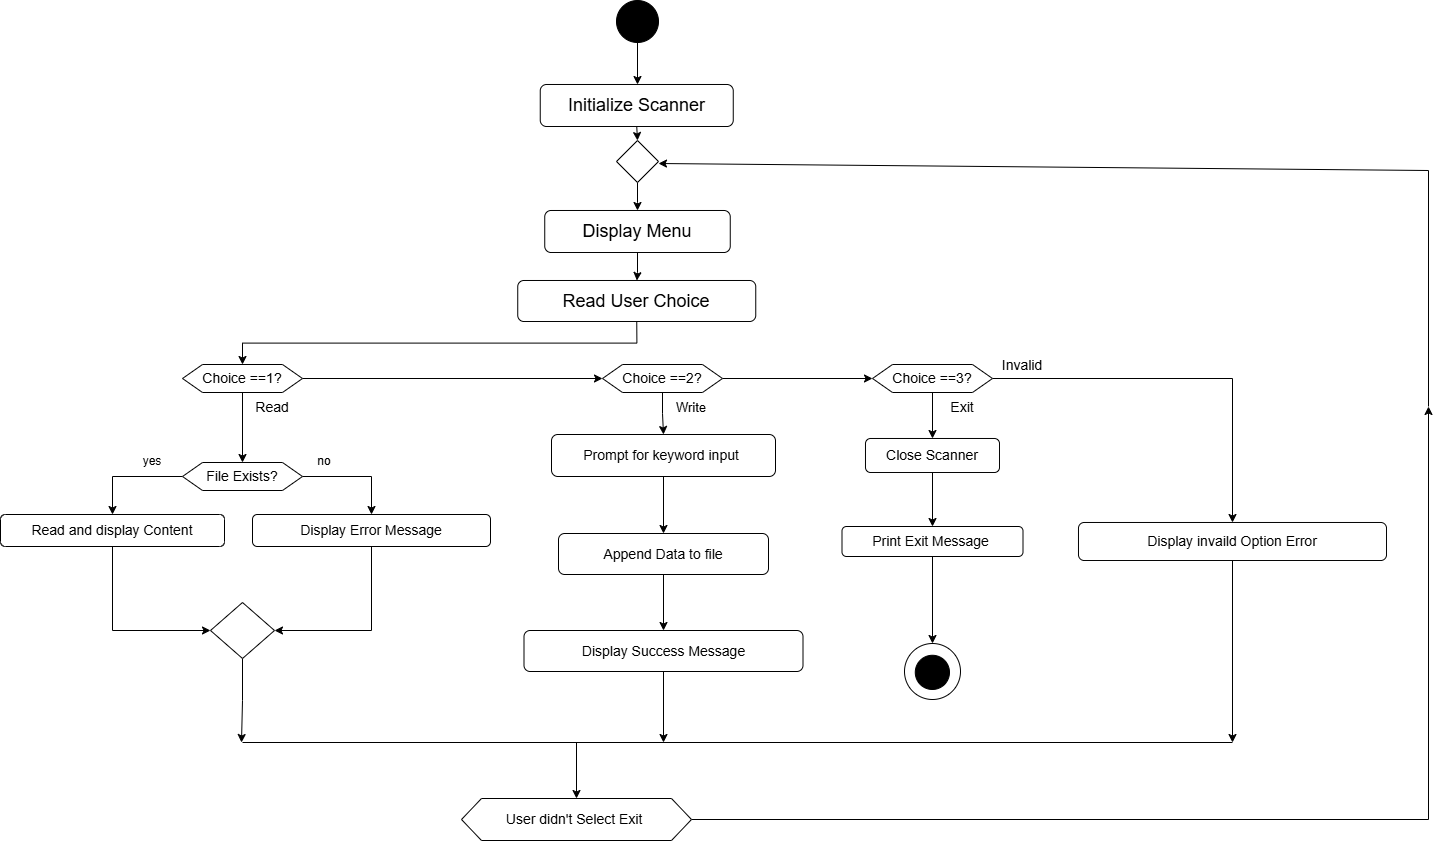

The diagram above was exported from draw.io. Its source (the exported page's mxGraphModel, read from the mxfile embedded in the PNG):
<mxGraphModel dx="2138" dy="586" grid="1" gridSize="14" guides="1" tooltips="1" connect="1" arrows="1" fold="1" page="1" pageScale="1" pageWidth="850" pageHeight="1100" background="none" math="0" shadow="0">
  <root>
    <mxCell id="0" />
    <mxCell id="1" parent="0" />
    <mxCell id="LKXU9s_B5mYq1I6IWXpK-5" edge="1" parent="1" source="LKXU9s_B5mYq1I6IWXpK-3" style="edgeStyle=orthogonalEdgeStyle;rounded=0;orthogonalLoop=1;jettySize=auto;html=1;" value="">
      <mxGeometry relative="1" as="geometry">
        <mxPoint x="371" y="112" as="targetPoint" />
      </mxGeometry>
    </mxCell>
    <mxCell id="LKXU9s_B5mYq1I6IWXpK-3" parent="1" style="ellipse;whiteSpace=wrap;html=1;aspect=fixed;fillColor=#000000;strokeColor=#000000;" value="" vertex="1">
      <mxGeometry height="42" width="42" x="350" y="28" as="geometry" />
    </mxCell>
    <mxCell id="LKXU9s_B5mYq1I6IWXpK-8" edge="1" parent="1" source="LKXU9s_B5mYq1I6IWXpK-6" style="edgeStyle=orthogonalEdgeStyle;rounded=0;orthogonalLoop=1;jettySize=auto;html=1;exitX=0.5;exitY=1;exitDx=0;exitDy=0;entryX=0.5;entryY=0;entryDx=0;entryDy=0;" target="LKXU9s_B5mYq1I6IWXpK-7">
      <mxGeometry relative="1" as="geometry" />
    </mxCell>
    <mxCell id="LKXU9s_B5mYq1I6IWXpK-6" parent="1" style="rounded=1;whiteSpace=wrap;html=1;" value="&lt;font style=&quot;font-size: 18px;&quot;&gt;Initialize Scanner&lt;/font&gt;" vertex="1">
      <mxGeometry height="42" width="193" x="273.75" y="112" as="geometry" />
    </mxCell>
    <mxCell id="LKXU9s_B5mYq1I6IWXpK-10" edge="1" parent="1" source="LKXU9s_B5mYq1I6IWXpK-7" style="edgeStyle=orthogonalEdgeStyle;rounded=0;orthogonalLoop=1;jettySize=auto;html=1;" target="LKXU9s_B5mYq1I6IWXpK-9" value="">
      <mxGeometry relative="1" as="geometry" />
    </mxCell>
    <mxCell id="LKXU9s_B5mYq1I6IWXpK-7" parent="1" style="rhombus;whiteSpace=wrap;html=1;" value="" vertex="1">
      <mxGeometry height="42" width="42" x="350" y="168" as="geometry" />
    </mxCell>
    <mxCell id="LKXU9s_B5mYq1I6IWXpK-12" edge="1" parent="1" source="LKXU9s_B5mYq1I6IWXpK-9" style="edgeStyle=orthogonalEdgeStyle;rounded=0;orthogonalLoop=1;jettySize=auto;html=1;" target="LKXU9s_B5mYq1I6IWXpK-11" value="">
      <mxGeometry relative="1" as="geometry" />
    </mxCell>
    <mxCell id="LKXU9s_B5mYq1I6IWXpK-9" parent="1" style="rounded=1;whiteSpace=wrap;html=1;" value="&lt;font style=&quot;font-size: 18px;&quot;&gt;Display Menu&lt;/font&gt;" vertex="1">
      <mxGeometry height="42" width="185.5" x="278.25" y="238" as="geometry" />
    </mxCell>
    <mxCell id="LKXU9s_B5mYq1I6IWXpK-14" edge="1" parent="1" source="LKXU9s_B5mYq1I6IWXpK-11" style="edgeStyle=orthogonalEdgeStyle;rounded=0;orthogonalLoop=1;jettySize=auto;html=1;exitX=0.5;exitY=1;exitDx=0;exitDy=0;entryX=0.5;entryY=0;entryDx=0;entryDy=0;" target="LKXU9s_B5mYq1I6IWXpK-13">
      <mxGeometry relative="1" as="geometry" />
    </mxCell>
    <mxCell id="LKXU9s_B5mYq1I6IWXpK-11" parent="1" style="rounded=1;whiteSpace=wrap;html=1;" value="&lt;font style=&quot;font-size: 18px;&quot;&gt;Read User Choice&lt;/font&gt;" vertex="1">
      <mxGeometry height="41" width="238" x="251.25" y="308" as="geometry" />
    </mxCell>
    <mxCell id="LKXU9s_B5mYq1I6IWXpK-18" edge="1" parent="1" source="LKXU9s_B5mYq1I6IWXpK-13" style="edgeStyle=orthogonalEdgeStyle;rounded=0;orthogonalLoop=1;jettySize=auto;html=1;exitX=1;exitY=0.5;exitDx=0;exitDy=0;" target="LKXU9s_B5mYq1I6IWXpK-15">
      <mxGeometry relative="1" as="geometry" />
    </mxCell>
    <mxCell id="LKXU9s_B5mYq1I6IWXpK-81" edge="1" parent="1" source="LKXU9s_B5mYq1I6IWXpK-13" style="edgeStyle=orthogonalEdgeStyle;rounded=0;orthogonalLoop=1;jettySize=auto;html=1;exitX=0.5;exitY=1;exitDx=0;exitDy=0;entryX=0.5;entryY=0;entryDx=0;entryDy=0;" target="LKXU9s_B5mYq1I6IWXpK-22">
      <mxGeometry relative="1" as="geometry" />
    </mxCell>
    <mxCell id="LKXU9s_B5mYq1I6IWXpK-13" parent="1" style="shape=hexagon;perimeter=hexagonPerimeter2;whiteSpace=wrap;html=1;fixedSize=1;" value="&lt;font style=&quot;font-size: 14px;&quot;&gt;Choice ==1?&lt;/font&gt;" vertex="1">
      <mxGeometry height="28" width="120" x="-84" y="392" as="geometry" />
    </mxCell>
    <mxCell id="LKXU9s_B5mYq1I6IWXpK-19" edge="1" parent="1" source="LKXU9s_B5mYq1I6IWXpK-15" style="edgeStyle=orthogonalEdgeStyle;rounded=0;orthogonalLoop=1;jettySize=auto;html=1;exitX=1;exitY=0.5;exitDx=0;exitDy=0;" target="LKXU9s_B5mYq1I6IWXpK-16">
      <mxGeometry relative="1" as="geometry" />
    </mxCell>
    <mxCell id="LKXU9s_B5mYq1I6IWXpK-40" edge="1" parent="1" source="LKXU9s_B5mYq1I6IWXpK-15" style="edgeStyle=orthogonalEdgeStyle;rounded=0;orthogonalLoop=1;jettySize=auto;html=1;" target="LKXU9s_B5mYq1I6IWXpK-39" value="">
      <mxGeometry relative="1" as="geometry" />
    </mxCell>
    <mxCell id="LKXU9s_B5mYq1I6IWXpK-15" parent="1" style="shape=hexagon;perimeter=hexagonPerimeter2;whiteSpace=wrap;html=1;fixedSize=1;" value="&lt;span style=&quot;font-size: 14px;&quot;&gt;Choice ==2?&lt;/span&gt;" vertex="1">
      <mxGeometry height="28" width="120" x="336" y="392" as="geometry" />
    </mxCell>
    <mxCell id="LKXU9s_B5mYq1I6IWXpK-49" edge="1" parent="1" source="LKXU9s_B5mYq1I6IWXpK-16" style="edgeStyle=orthogonalEdgeStyle;rounded=0;orthogonalLoop=1;jettySize=auto;html=1;" target="LKXU9s_B5mYq1I6IWXpK-48" value="">
      <mxGeometry relative="1" as="geometry" />
    </mxCell>
    <mxCell id="LKXU9s_B5mYq1I6IWXpK-93" edge="1" parent="1" source="LKXU9s_B5mYq1I6IWXpK-16" style="edgeStyle=orthogonalEdgeStyle;rounded=0;orthogonalLoop=1;jettySize=auto;html=1;exitX=1;exitY=0.5;exitDx=0;exitDy=0;" target="LKXU9s_B5mYq1I6IWXpK-55">
      <mxGeometry relative="1" as="geometry" />
    </mxCell>
    <mxCell id="LKXU9s_B5mYq1I6IWXpK-16" parent="1" style="shape=hexagon;perimeter=hexagonPerimeter2;whiteSpace=wrap;html=1;fixedSize=1;" value="&lt;span style=&quot;font-size: 14px;&quot;&gt;Choice ==3?&lt;/span&gt;" vertex="1">
      <mxGeometry height="28" width="120" x="606" y="392" as="geometry" />
    </mxCell>
    <mxCell id="LKXU9s_B5mYq1I6IWXpK-34" edge="1" parent="1" source="LKXU9s_B5mYq1I6IWXpK-22" style="edgeStyle=orthogonalEdgeStyle;rounded=0;orthogonalLoop=1;jettySize=auto;html=1;exitX=0;exitY=0.5;exitDx=0;exitDy=0;entryX=0.5;entryY=0;entryDx=0;entryDy=0;" target="LKXU9s_B5mYq1I6IWXpK-28">
      <mxGeometry relative="1" as="geometry" />
    </mxCell>
    <mxCell id="LKXU9s_B5mYq1I6IWXpK-36" edge="1" parent="1" source="LKXU9s_B5mYq1I6IWXpK-22" style="edgeStyle=orthogonalEdgeStyle;rounded=0;orthogonalLoop=1;jettySize=auto;html=1;exitX=1;exitY=0.5;exitDx=0;exitDy=0;entryX=0.5;entryY=0;entryDx=0;entryDy=0;" target="LKXU9s_B5mYq1I6IWXpK-29">
      <mxGeometry relative="1" as="geometry" />
    </mxCell>
    <mxCell id="LKXU9s_B5mYq1I6IWXpK-22" parent="1" style="shape=hexagon;perimeter=hexagonPerimeter2;whiteSpace=wrap;html=1;fixedSize=1;" value="&lt;font style=&quot;font-size: 14px;&quot;&gt;File Exists?&lt;/font&gt;" vertex="1">
      <mxGeometry height="28" width="120" x="-84" y="490" as="geometry" />
    </mxCell>
    <mxCell id="LKXU9s_B5mYq1I6IWXpK-33" edge="1" parent="1" source="LKXU9s_B5mYq1I6IWXpK-28" style="edgeStyle=orthogonalEdgeStyle;rounded=0;orthogonalLoop=1;jettySize=auto;html=1;exitX=0.5;exitY=1;exitDx=0;exitDy=0;entryX=0;entryY=0.5;entryDx=0;entryDy=0;" target="LKXU9s_B5mYq1I6IWXpK-32">
      <mxGeometry relative="1" as="geometry" />
    </mxCell>
    <mxCell id="LKXU9s_B5mYq1I6IWXpK-28" parent="1" style="rounded=1;whiteSpace=wrap;html=1;" value="&lt;font style=&quot;font-size: 14px;&quot;&gt;Read and display Content&lt;/font&gt;" vertex="1">
      <mxGeometry height="32" width="224" x="-266" y="542" as="geometry" />
    </mxCell>
    <mxCell id="LKXU9s_B5mYq1I6IWXpK-37" edge="1" parent="1" source="LKXU9s_B5mYq1I6IWXpK-29" style="edgeStyle=orthogonalEdgeStyle;rounded=0;orthogonalLoop=1;jettySize=auto;html=1;exitX=0.5;exitY=1;exitDx=0;exitDy=0;entryX=1;entryY=0.5;entryDx=0;entryDy=0;" target="LKXU9s_B5mYq1I6IWXpK-32">
      <mxGeometry relative="1" as="geometry" />
    </mxCell>
    <mxCell id="LKXU9s_B5mYq1I6IWXpK-29" parent="1" style="rounded=1;whiteSpace=wrap;html=1;" value="&lt;font style=&quot;font-size: 14px;&quot;&gt;Display Error Message&lt;/font&gt;" vertex="1">
      <mxGeometry height="32" width="238" x="-14" y="542" as="geometry" />
    </mxCell>
    <mxCell id="LKXU9s_B5mYq1I6IWXpK-38" edge="1" parent="1" source="LKXU9s_B5mYq1I6IWXpK-32" style="edgeStyle=orthogonalEdgeStyle;rounded=0;orthogonalLoop=1;jettySize=auto;html=1;exitX=0.5;exitY=1;exitDx=0;exitDy=0;">
      <mxGeometry relative="1" as="geometry">
        <mxPoint x="-25" y="770" as="targetPoint" />
      </mxGeometry>
    </mxCell>
    <mxCell id="LKXU9s_B5mYq1I6IWXpK-32" parent="1" style="rhombus;whiteSpace=wrap;html=1;" value="" vertex="1">
      <mxGeometry height="56" width="64" x="-56" y="630" as="geometry" />
    </mxCell>
    <mxCell id="LKXU9s_B5mYq1I6IWXpK-42" edge="1" parent="1" source="LKXU9s_B5mYq1I6IWXpK-39" style="edgeStyle=orthogonalEdgeStyle;rounded=0;orthogonalLoop=1;jettySize=auto;html=1;" target="LKXU9s_B5mYq1I6IWXpK-41" value="">
      <mxGeometry relative="1" as="geometry" />
    </mxCell>
    <mxCell id="LKXU9s_B5mYq1I6IWXpK-39" parent="1" style="rounded=1;whiteSpace=wrap;html=1;" value="&lt;font style=&quot;font-size: 14px;&quot;&gt;Prompt for keyword input&amp;nbsp;&lt;/font&gt;" vertex="1">
      <mxGeometry height="42" width="224" x="285" y="462" as="geometry" />
    </mxCell>
    <mxCell id="LKXU9s_B5mYq1I6IWXpK-44" edge="1" parent="1" source="LKXU9s_B5mYq1I6IWXpK-41" style="edgeStyle=orthogonalEdgeStyle;rounded=0;orthogonalLoop=1;jettySize=auto;html=1;" target="LKXU9s_B5mYq1I6IWXpK-43" value="">
      <mxGeometry relative="1" as="geometry" />
    </mxCell>
    <mxCell id="LKXU9s_B5mYq1I6IWXpK-41" parent="1" style="rounded=1;whiteSpace=wrap;html=1;" value="&lt;font style=&quot;font-size: 14px;&quot;&gt;Append Data to file&lt;/font&gt;" vertex="1">
      <mxGeometry height="41" width="210" x="292" y="561" as="geometry" />
    </mxCell>
    <mxCell id="LKXU9s_B5mYq1I6IWXpK-83" edge="1" parent="1" source="LKXU9s_B5mYq1I6IWXpK-43" style="edgeStyle=orthogonalEdgeStyle;rounded=0;orthogonalLoop=1;jettySize=auto;html=1;exitX=0.5;exitY=1;exitDx=0;exitDy=0;">
      <mxGeometry relative="1" as="geometry">
        <mxPoint x="397" y="770" as="targetPoint" />
      </mxGeometry>
    </mxCell>
    <mxCell id="LKXU9s_B5mYq1I6IWXpK-43" parent="1" style="rounded=1;whiteSpace=wrap;html=1;" value="&lt;font style=&quot;font-size: 14px;&quot;&gt;Display Success Message&lt;/font&gt;" vertex="1">
      <mxGeometry height="41" width="279" x="257.5" y="658" as="geometry" />
    </mxCell>
    <mxCell id="LKXU9s_B5mYq1I6IWXpK-53" edge="1" parent="1" source="LKXU9s_B5mYq1I6IWXpK-48" style="edgeStyle=orthogonalEdgeStyle;rounded=0;orthogonalLoop=1;jettySize=auto;html=1;exitX=0.5;exitY=1;exitDx=0;exitDy=0;entryX=0.5;entryY=0;entryDx=0;entryDy=0;" target="LKXU9s_B5mYq1I6IWXpK-50">
      <mxGeometry relative="1" as="geometry" />
    </mxCell>
    <mxCell id="LKXU9s_B5mYq1I6IWXpK-48" parent="1" style="rounded=1;whiteSpace=wrap;html=1;" value="&lt;font style=&quot;font-size: 14px;&quot;&gt;Close Scanner&lt;/font&gt;" vertex="1">
      <mxGeometry height="34" width="134" x="599" y="466" as="geometry" />
    </mxCell>
    <mxCell id="LKXU9s_B5mYq1I6IWXpK-59" edge="1" parent="1" source="LKXU9s_B5mYq1I6IWXpK-50" style="edgeStyle=orthogonalEdgeStyle;rounded=0;orthogonalLoop=1;jettySize=auto;html=1;exitX=0.5;exitY=1;exitDx=0;exitDy=0;entryX=0.5;entryY=0;entryDx=0;entryDy=0;" target="LKXU9s_B5mYq1I6IWXpK-60">
      <mxGeometry relative="1" as="geometry">
        <mxPoint x="667.2857142857147" y="658" as="targetPoint" />
      </mxGeometry>
    </mxCell>
    <mxCell id="LKXU9s_B5mYq1I6IWXpK-50" parent="1" style="whiteSpace=wrap;html=1;rounded=1;" value="&lt;font style=&quot;font-size: 14px;&quot;&gt;Print Exit Message&amp;nbsp;&lt;/font&gt;" vertex="1">
      <mxGeometry height="30" width="181" x="575.5" y="554" as="geometry" />
    </mxCell>
    <mxCell id="LKXU9s_B5mYq1I6IWXpK-87" edge="1" parent="1" source="LKXU9s_B5mYq1I6IWXpK-55" style="edgeStyle=orthogonalEdgeStyle;rounded=0;orthogonalLoop=1;jettySize=auto;html=1;exitX=0.5;exitY=1;exitDx=0;exitDy=0;">
      <mxGeometry relative="1" as="geometry">
        <mxPoint x="966" y="770" as="targetPoint" />
      </mxGeometry>
    </mxCell>
    <mxCell id="LKXU9s_B5mYq1I6IWXpK-55" parent="1" style="rounded=1;whiteSpace=wrap;html=1;" value="&lt;font style=&quot;font-size: 14px;&quot;&gt;Display invaild Option Error&lt;/font&gt;" vertex="1">
      <mxGeometry height="38" width="308" x="812" y="550" as="geometry" />
    </mxCell>
    <mxCell id="LKXU9s_B5mYq1I6IWXpK-62" connectable="0" parent="1" style="group" value="" vertex="1">
      <mxGeometry height="67" width="61" x="635" y="669" as="geometry" />
    </mxCell>
    <mxCell id="LKXU9s_B5mYq1I6IWXpK-60" parent="LKXU9s_B5mYq1I6IWXpK-62" style="ellipse;whiteSpace=wrap;html=1;aspect=fixed;" value="" vertex="1">
      <mxGeometry height="56" width="56" x="3" y="2" as="geometry" />
    </mxCell>
    <mxCell id="LKXU9s_B5mYq1I6IWXpK-61" parent="LKXU9s_B5mYq1I6IWXpK-62" style="ellipse;whiteSpace=wrap;html=1;aspect=fixed;fillColor=#000000;strokeColor=#000000;" value="" vertex="1">
      <mxGeometry height="34.23" width="34.23" x="13.77" y="13.77" as="geometry" />
    </mxCell>
    <mxCell id="LKXU9s_B5mYq1I6IWXpK-64" edge="1" parent="1" style="endArrow=none;html=1;rounded=0;" value="">
      <mxGeometry height="50" relative="1" width="50" as="geometry">
        <mxPoint x="-24" y="770" as="sourcePoint" />
        <mxPoint x="966" y="770" as="targetPoint" />
      </mxGeometry>
    </mxCell>
    <mxCell id="LKXU9s_B5mYq1I6IWXpK-69" edge="1" parent="1" source="LKXU9s_B5mYq1I6IWXpK-67" style="edgeStyle=orthogonalEdgeStyle;rounded=0;orthogonalLoop=1;jettySize=auto;html=1;exitX=1;exitY=0.5;exitDx=0;exitDy=0;">
      <mxGeometry relative="1" as="geometry">
        <mxPoint x="1162" y="434" as="targetPoint" />
      </mxGeometry>
    </mxCell>
    <mxCell id="LKXU9s_B5mYq1I6IWXpK-67" parent="1" style="shape=hexagon;perimeter=hexagonPerimeter2;whiteSpace=wrap;html=1;fixedSize=1;" value="&lt;font style=&quot;font-size: 14px;&quot;&gt;User didn't Select Exit&amp;nbsp;&lt;/font&gt;" vertex="1">
      <mxGeometry height="42" width="230" x="195" y="826" as="geometry" />
    </mxCell>
    <mxCell id="LKXU9s_B5mYq1I6IWXpK-70" edge="1" parent="1" style="endArrow=classic;html=1;rounded=0;" value="">
      <mxGeometry height="50" relative="1" width="50" as="geometry">
        <Array as="points">
          <mxPoint x="1162" y="198" />
        </Array>
        <mxPoint x="1162" y="434" as="sourcePoint" />
        <mxPoint x="392" y="191" as="targetPoint" />
      </mxGeometry>
    </mxCell>
    <mxCell id="LKXU9s_B5mYq1I6IWXpK-73" parent="1" style="text;html=1;whiteSpace=wrap;strokeColor=none;fillColor=none;align=center;verticalAlign=middle;rounded=0;" value="&lt;font style=&quot;font-size: 13px;&quot;&gt;Write&lt;/font&gt;" vertex="1">
      <mxGeometry height="30" width="60" x="395" y="420" as="geometry" />
    </mxCell>
    <mxCell id="LKXU9s_B5mYq1I6IWXpK-74" parent="1" style="text;html=1;whiteSpace=wrap;strokeColor=none;fillColor=none;align=center;verticalAlign=middle;rounded=0;" value="&lt;font style=&quot;font-size: 14px;&quot;&gt;Read&lt;/font&gt;" vertex="1">
      <mxGeometry height="30" width="60" x="-24" y="420" as="geometry" />
    </mxCell>
    <mxCell id="LKXU9s_B5mYq1I6IWXpK-75" parent="1" style="text;html=1;whiteSpace=wrap;strokeColor=none;fillColor=none;align=center;verticalAlign=middle;rounded=0;" value="&lt;font style=&quot;font-size: 14px;&quot;&gt;Exit&lt;/font&gt;" vertex="1">
      <mxGeometry height="30" width="60" x="666" y="420" as="geometry" />
    </mxCell>
    <mxCell id="LKXU9s_B5mYq1I6IWXpK-76" parent="1" style="text;html=1;whiteSpace=wrap;strokeColor=none;fillColor=none;align=center;verticalAlign=middle;rounded=0;" value="yes" vertex="1">
      <mxGeometry height="30" width="60" x="-144" y="474" as="geometry" />
    </mxCell>
    <mxCell id="LKXU9s_B5mYq1I6IWXpK-77" parent="1" style="text;html=1;whiteSpace=wrap;strokeColor=none;fillColor=none;align=center;verticalAlign=middle;rounded=0;" value="no" vertex="1">
      <mxGeometry height="30" width="60" x="28" y="474" as="geometry" />
    </mxCell>
    <mxCell id="LKXU9s_B5mYq1I6IWXpK-85" edge="1" parent="1" style="endArrow=classic;html=1;rounded=0;entryX=0.5;entryY=0;entryDx=0;entryDy=0;" target="LKXU9s_B5mYq1I6IWXpK-67" value="">
      <mxGeometry height="50" relative="1" width="50" as="geometry">
        <mxPoint x="310" y="770" as="sourcePoint" />
        <mxPoint x="330" y="658" as="targetPoint" />
      </mxGeometry>
    </mxCell>
    <mxCell id="LKXU9s_B5mYq1I6IWXpK-90" parent="1" style="text;html=1;whiteSpace=wrap;strokeColor=none;fillColor=none;align=center;verticalAlign=middle;rounded=0;" value="&lt;font style=&quot;font-size: 14px;&quot;&gt;Invalid&lt;/font&gt;" vertex="1">
      <mxGeometry height="30" width="60" x="726" y="378" as="geometry" />
    </mxCell>
  </root>
</mxGraphModel>